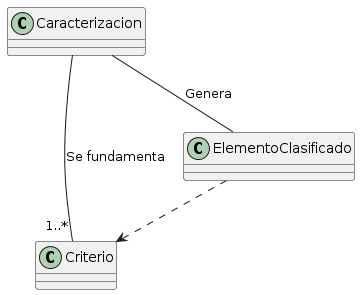

The diagram above was rendered by PlantUML. Its source (embedded in the PNG):
@startuml
Caracterizacion -- "1..*"Criterio: Se fundamenta
Caracterizacion -- ElementoClasificado: Genera
ElementoClasificado ..> Criterio
@enduml